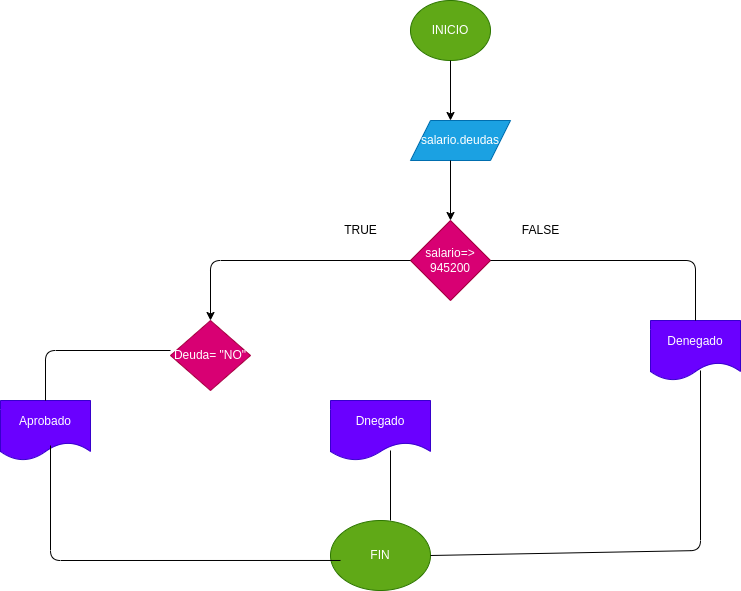

The diagram above was exported from draw.io. Its source (the exported page's mxGraphModel, read from the mxfile embedded in the PNG):
<mxGraphModel dx="1677" dy="537" grid="1" gridSize="10" guides="1" tooltips="1" connect="1" arrows="1" fold="1" page="1" pageScale="1" pageWidth="827" pageHeight="1169" math="0" shadow="0">
  <root>
    <mxCell id="0" />
    <mxCell id="1" parent="0" />
    <mxCell id="2" value="INICIO" style="ellipse;whiteSpace=wrap;html=1;fillColor=#60a917;fontColor=#ffffff;strokeColor=#2D7600;" vertex="1" parent="1">
      <mxGeometry x="320" y="200" width="80" height="60" as="geometry" />
    </mxCell>
    <mxCell id="3" value="" style="endArrow=classic;html=1;" edge="1" parent="1">
      <mxGeometry width="50" height="50" relative="1" as="geometry">
        <mxPoint x="360" y="260" as="sourcePoint" />
        <mxPoint x="360" y="320" as="targetPoint" />
      </mxGeometry>
    </mxCell>
    <mxCell id="4" value="salario.deudas" style="shape=parallelogram;perimeter=parallelogramPerimeter;whiteSpace=wrap;html=1;fixedSize=1;fillColor=#1ba1e2;fontColor=#ffffff;strokeColor=#006EAF;" vertex="1" parent="1">
      <mxGeometry x="320" y="320" width="100" height="40" as="geometry" />
    </mxCell>
    <mxCell id="5" value="" style="endArrow=classic;html=1;" edge="1" parent="1">
      <mxGeometry width="50" height="50" relative="1" as="geometry">
        <mxPoint x="360" y="360" as="sourcePoint" />
        <mxPoint x="360" y="420" as="targetPoint" />
      </mxGeometry>
    </mxCell>
    <mxCell id="6" value="salario=&amp;gt;&lt;br&gt;945200" style="rhombus;whiteSpace=wrap;html=1;fillColor=#d80073;fontColor=#ffffff;strokeColor=#A50040;" vertex="1" parent="1">
      <mxGeometry x="320" y="420" width="80" height="80" as="geometry" />
    </mxCell>
    <mxCell id="8" value="Deuda= &quot;NO&quot;" style="rhombus;whiteSpace=wrap;html=1;fillColor=#d80073;fontColor=#ffffff;strokeColor=#A50040;" vertex="1" parent="1">
      <mxGeometry x="80" y="520" width="80" height="70" as="geometry" />
    </mxCell>
    <mxCell id="9" value="" style="endArrow=classic;html=1;entryX=0.5;entryY=0;entryDx=0;entryDy=0;" edge="1" parent="1" target="8">
      <mxGeometry width="50" height="50" relative="1" as="geometry">
        <mxPoint x="320" y="460" as="sourcePoint" />
        <mxPoint x="370" y="410" as="targetPoint" />
        <Array as="points">
          <mxPoint x="120" y="460" />
        </Array>
      </mxGeometry>
    </mxCell>
    <mxCell id="10" value="Denegado" style="shape=document;whiteSpace=wrap;html=1;boundedLbl=1;fillColor=#6a00ff;fontColor=#ffffff;strokeColor=#3700CC;" vertex="1" parent="1">
      <mxGeometry x="560" y="520" width="90" height="60" as="geometry" />
    </mxCell>
    <mxCell id="11" value="" style="endArrow=none;html=1;entryX=0.5;entryY=0;entryDx=0;entryDy=0;" edge="1" parent="1" target="10">
      <mxGeometry width="50" height="50" relative="1" as="geometry">
        <mxPoint x="400" y="460" as="sourcePoint" />
        <mxPoint x="450" y="410" as="targetPoint" />
        <Array as="points">
          <mxPoint x="605" y="460" />
        </Array>
      </mxGeometry>
    </mxCell>
    <mxCell id="12" value="TRUE" style="text;html=1;align=center;verticalAlign=middle;resizable=0;points=[];autosize=1;strokeColor=none;fillColor=none;" vertex="1" parent="1">
      <mxGeometry x="240" y="415" width="60" height="30" as="geometry" />
    </mxCell>
    <mxCell id="13" value="FALSE" style="text;html=1;align=center;verticalAlign=middle;resizable=0;points=[];autosize=1;strokeColor=none;fillColor=none;" vertex="1" parent="1">
      <mxGeometry x="420" y="415" width="60" height="30" as="geometry" />
    </mxCell>
    <mxCell id="14" value="Aprobado" style="shape=document;whiteSpace=wrap;html=1;boundedLbl=1;fillColor=#6a00ff;fontColor=#ffffff;strokeColor=#3700CC;" vertex="1" parent="1">
      <mxGeometry x="-90" y="600" width="90" height="60" as="geometry" />
    </mxCell>
    <mxCell id="15" value="" style="endArrow=none;html=1;exitX=0.5;exitY=0;exitDx=0;exitDy=0;" edge="1" parent="1" source="14">
      <mxGeometry width="50" height="50" relative="1" as="geometry">
        <mxPoint x="30" y="600" as="sourcePoint" />
        <mxPoint x="80" y="550" as="targetPoint" />
        <Array as="points">
          <mxPoint x="-45" y="550" />
        </Array>
      </mxGeometry>
    </mxCell>
    <mxCell id="16" value="Dnegado" style="shape=document;whiteSpace=wrap;html=1;boundedLbl=1;fillColor=#6a00ff;fontColor=#ffffff;strokeColor=#3700CC;" vertex="1" parent="1">
      <mxGeometry x="240" y="600" width="100" height="60" as="geometry" />
    </mxCell>
    <mxCell id="17" value="" style="endArrow=none;html=1;" edge="1" parent="1">
      <mxGeometry width="50" height="50" relative="1" as="geometry">
        <mxPoint x="300" y="650" as="sourcePoint" />
        <mxPoint x="300" y="720" as="targetPoint" />
      </mxGeometry>
    </mxCell>
    <mxCell id="18" value="FIN" style="ellipse;whiteSpace=wrap;html=1;fillColor=#60a917;fontColor=#ffffff;strokeColor=#2D7600;" vertex="1" parent="1">
      <mxGeometry x="240" y="720" width="100" height="70" as="geometry" />
    </mxCell>
    <mxCell id="19" value="" style="endArrow=none;html=1;entryX=0.1;entryY=0.571;entryDx=0;entryDy=0;entryPerimeter=0;" edge="1" parent="1" target="18">
      <mxGeometry width="50" height="50" relative="1" as="geometry">
        <mxPoint x="-40" y="645" as="sourcePoint" />
        <mxPoint x="60" y="615" as="targetPoint" />
        <Array as="points">
          <mxPoint x="-40" y="760" />
        </Array>
      </mxGeometry>
    </mxCell>
    <mxCell id="20" value="" style="endArrow=none;html=1;exitX=1;exitY=0.5;exitDx=0;exitDy=0;" edge="1" parent="1" source="18">
      <mxGeometry width="50" height="50" relative="1" as="geometry">
        <mxPoint x="560" y="620" as="sourcePoint" />
        <mxPoint x="610" y="570" as="targetPoint" />
        <Array as="points">
          <mxPoint x="610" y="750" />
        </Array>
      </mxGeometry>
    </mxCell>
  </root>
</mxGraphModel>